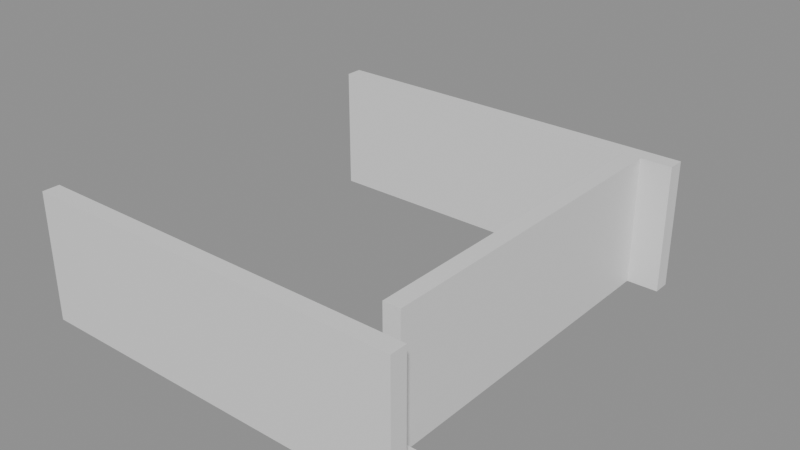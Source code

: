# Source: building_lego.blend  (saved by Blender 5.0.119; exported with 4.5.12 LTS)
import bpy
from mathutils import Matrix  # noqa: F401  (used for matrix-valued properties, if any)

bpy.ops.wm.read_factory_settings(use_empty=True)
scene = bpy.context.scene
scene.name = 'Scene'

# ---- collections
col_01_paredes_externas = bpy.data.collections.new('01_Paredes_Externas'); scene.collection.children.link(col_01_paredes_externas)
col_03_pisos_escadas = bpy.data.collections.new('03_Pisos_Escadas'); scene.collection.children.link(col_03_pisos_escadas)

# ---- materials (node trees are filled in below, after node groups)
mat_mat_parede_externa = bpy.data.materials.new('Mat_Parede_Externa')
mat_mat_pisos = bpy.data.materials.new('Mat_Pisos')

# ---- material node trees
mat_mat_parede_externa.use_nodes = True; mat_mat_parede_externa.node_tree.nodes.clear()
_N = mat_mat_parede_externa.node_tree.nodes; _L = mat_mat_parede_externa.node_tree.links
n0 = _N.new('ShaderNodeBsdfPrincipled'); n0.name = 'BSDF - Pré-fundamentado'; n0.location = (-200, 100)
n1 = _N.new('ShaderNodeOutputMaterial'); n1.name = 'Saída de material'; n1.location = (200, 100)
_L.new(n0.outputs[0], n1.inputs[0])
n1.is_active_output = True
mat_mat_pisos.use_nodes = True; mat_mat_pisos.node_tree.nodes.clear()
_N = mat_mat_pisos.node_tree.nodes; _L = mat_mat_pisos.node_tree.links
n0 = _N.new('ShaderNodeBsdfPrincipled'); n0.name = 'BSDF - Pré-fundamentado'; n0.location = (-200, 100)
n1 = _N.new('ShaderNodeOutputMaterial'); n1.name = 'Saída de material'; n1.location = (200, 100)
_L.new(n0.outputs[0], n1.inputs[0])
n1.is_active_output = True

# ---- meshes
me_bloco_dungeon_wall_4784_2135_z0 = bpy.data.meshes.new('Bloco_dungeon_wall_4784_2135_z0')
me_bloco_dungeon_wall_4784_2135_z0.from_pydata([(-0.5, -0.175, -1.32), (0.5, -0.175, -1.32), (0.5, 0.175, -1.32), (-0.5, 0.175, -1.32), (-0.5, -0.175, 1.32), (0.5, -0.175, 1.32), (0.5, 0.175, 1.32), (-0.5, 0.175, 1.32)], [], [(0, 1, 2, 3), (4, 7, 6, 5), (0, 4, 5, 1), (2, 6, 7, 3), (0, 3, 7, 4), (1, 5, 6, 2)])
me_bloco_dungeon_wall_4784_2135_z0.materials.append(mat_mat_parede_externa)
me_bloco_dungeon_wall_4784_2135_z0.update()
me_bloco_dungeon_wall_4785_2135_z0 = bpy.data.meshes.new('Bloco_dungeon_wall_4785_2135_z0')
me_bloco_dungeon_wall_4785_2135_z0.from_pydata([(-0.5, -0.175, -1.32), (0.5, -0.175, -1.32), (0.5, 0.175, -1.32), (-0.5, 0.175, -1.32), (-0.5, -0.175, 1.32), (0.5, -0.175, 1.32), (0.5, 0.175, 1.32), (-0.5, 0.175, 1.32)], [], [(0, 1, 2, 3), (4, 7, 6, 5), (0, 4, 5, 1), (2, 6, 7, 3), (0, 3, 7, 4), (1, 5, 6, 2)])
me_bloco_dungeon_wall_4785_2135_z0.materials.append(mat_mat_parede_externa)
me_bloco_dungeon_wall_4785_2135_z0.update()
me_bloco_dungeon_wall_4786_2135_z0 = bpy.data.meshes.new('Bloco_dungeon_wall_4786_2135_z0')
me_bloco_dungeon_wall_4786_2135_z0.from_pydata([(-0.5, -0.175, -1.32), (0.5, -0.175, -1.32), (0.5, 0.175, -1.32), (-0.5, 0.175, -1.32), (-0.5, -0.175, 1.32), (0.5, -0.175, 1.32), (0.5, 0.175, 1.32), (-0.5, 0.175, 1.32)], [], [(0, 1, 2, 3), (4, 7, 6, 5), (0, 4, 5, 1), (2, 6, 7, 3), (0, 3, 7, 4), (1, 5, 6, 2)])
me_bloco_dungeon_wall_4786_2135_z0.materials.append(mat_mat_parede_externa)
me_bloco_dungeon_wall_4786_2135_z0.update()
me_bloco_dungeon_wall_4787_2135_z0 = bpy.data.meshes.new('Bloco_dungeon_wall_4787_2135_z0')
me_bloco_dungeon_wall_4787_2135_z0.from_pydata([(-0.5, -0.175, -1.32), (0.5, -0.175, -1.32), (0.5, 0.175, -1.32), (-0.5, 0.175, -1.32), (-0.5, -0.175, 1.32), (0.5, -0.175, 1.32), (0.5, 0.175, 1.32), (-0.5, 0.175, 1.32)], [], [(0, 1, 2, 3), (4, 7, 6, 5), (0, 4, 5, 1), (2, 6, 7, 3), (0, 3, 7, 4), (1, 5, 6, 2)])
me_bloco_dungeon_wall_4787_2135_z0.materials.append(mat_mat_parede_externa)
me_bloco_dungeon_wall_4787_2135_z0.update()
me_bloco_dungeon_wall_4788_2135_z0 = bpy.data.meshes.new('Bloco_dungeon_wall_4788_2135_z0')
me_bloco_dungeon_wall_4788_2135_z0.from_pydata([(-0.5, -0.175, -1.32), (0.5, -0.175, -1.32), (0.5, 0.175, -1.32), (-0.5, 0.175, -1.32), (-0.5, -0.175, 1.32), (0.5, -0.175, 1.32), (0.5, 0.175, 1.32), (-0.5, 0.175, 1.32)], [], [(0, 1, 2, 3), (4, 7, 6, 5), (0, 4, 5, 1), (2, 6, 7, 3), (0, 3, 7, 4), (1, 5, 6, 2)])
me_bloco_dungeon_wall_4788_2135_z0.materials.append(mat_mat_parede_externa)
me_bloco_dungeon_wall_4788_2135_z0.update()
me_bloco_dungeon_wall_4789_2135_z0 = bpy.data.meshes.new('Bloco_dungeon_wall_4789_2135_z0')
me_bloco_dungeon_wall_4789_2135_z0.from_pydata([(-0.5, -0.175, -1.32), (0.5, -0.175, -1.32), (0.5, 0.175, -1.32), (-0.5, 0.175, -1.32), (-0.5, -0.175, 1.32), (0.5, -0.175, 1.32), (0.5, 0.175, 1.32), (-0.5, 0.175, 1.32)], [], [(0, 1, 2, 3), (4, 7, 6, 5), (0, 4, 5, 1), (2, 6, 7, 3), (0, 3, 7, 4), (1, 5, 6, 2)])
me_bloco_dungeon_wall_4789_2135_z0.materials.append(mat_mat_parede_externa)
me_bloco_dungeon_wall_4789_2135_z0.update()
me_bloco_dungeon_wall_4790_2135_z0 = bpy.data.meshes.new('Bloco_dungeon_wall_4790_2135_z0')
me_bloco_dungeon_wall_4790_2135_z0.from_pydata([(-0.5, -0.175, -1.32), (0.5, -0.175, -1.32), (0.5, 0.175, -1.32), (-0.5, 0.175, -1.32), (-0.5, -0.175, 1.32), (0.5, -0.175, 1.32), (0.5, 0.175, 1.32), (-0.5, 0.175, 1.32)], [], [(0, 1, 2, 3), (4, 7, 6, 5), (0, 4, 5, 1), (2, 6, 7, 3), (0, 3, 7, 4), (1, 5, 6, 2)])
me_bloco_dungeon_wall_4790_2135_z0.materials.append(mat_mat_parede_externa)
me_bloco_dungeon_wall_4790_2135_z0.update()
me_bloco_dungeon_wall_4791_2135_z0 = bpy.data.meshes.new('Bloco_dungeon_wall_4791_2135_z0')
me_bloco_dungeon_wall_4791_2135_z0.from_pydata([(-0.5, -0.175, -1.32), (0.5, -0.175, -1.32), (0.5, 0.175, -1.32), (-0.5, 0.175, -1.32), (-0.5, -0.175, 1.32), (0.5, -0.175, 1.32), (0.5, 0.175, 1.32), (-0.5, 0.175, 1.32)], [], [(0, 1, 2, 3), (4, 7, 6, 5), (0, 4, 5, 1), (2, 6, 7, 3), (0, 3, 7, 4), (1, 5, 6, 2)])
me_bloco_dungeon_wall_4791_2135_z0.materials.append(mat_mat_parede_externa)
me_bloco_dungeon_wall_4791_2135_z0.update()
me_bloco_dungeon_wall_4784_2143_z0 = bpy.data.meshes.new('Bloco_dungeon_wall_4784_2143_z0')
me_bloco_dungeon_wall_4784_2143_z0.from_pydata([(-0.5, -0.175, -1.32), (0.5, -0.175, -1.32), (0.5, 0.175, -1.32), (-0.5, 0.175, -1.32), (-0.5, -0.175, 1.32), (0.5, -0.175, 1.32), (0.5, 0.175, 1.32), (-0.5, 0.175, 1.32)], [], [(0, 1, 2, 3), (4, 7, 6, 5), (0, 4, 5, 1), (2, 6, 7, 3), (0, 3, 7, 4), (1, 5, 6, 2)])
me_bloco_dungeon_wall_4784_2143_z0.materials.append(mat_mat_parede_externa)
me_bloco_dungeon_wall_4784_2143_z0.update()
me_bloco_dungeon_wall_4785_2143_z0 = bpy.data.meshes.new('Bloco_dungeon_wall_4785_2143_z0')
me_bloco_dungeon_wall_4785_2143_z0.from_pydata([(-0.5, -0.175, -1.32), (0.5, -0.175, -1.32), (0.5, 0.175, -1.32), (-0.5, 0.175, -1.32), (-0.5, -0.175, 1.32), (0.5, -0.175, 1.32), (0.5, 0.175, 1.32), (-0.5, 0.175, 1.32)], [], [(0, 1, 2, 3), (4, 7, 6, 5), (0, 4, 5, 1), (2, 6, 7, 3), (0, 3, 7, 4), (1, 5, 6, 2)])
me_bloco_dungeon_wall_4785_2143_z0.materials.append(mat_mat_parede_externa)
me_bloco_dungeon_wall_4785_2143_z0.update()
me_bloco_dungeon_wall_4786_2143_z0 = bpy.data.meshes.new('Bloco_dungeon_wall_4786_2143_z0')
me_bloco_dungeon_wall_4786_2143_z0.from_pydata([(-0.5, -0.175, -1.32), (0.5, -0.175, -1.32), (0.5, 0.175, -1.32), (-0.5, 0.175, -1.32), (-0.5, -0.175, 1.32), (0.5, -0.175, 1.32), (0.5, 0.175, 1.32), (-0.5, 0.175, 1.32)], [], [(0, 1, 2, 3), (4, 7, 6, 5), (0, 4, 5, 1), (2, 6, 7, 3), (0, 3, 7, 4), (1, 5, 6, 2)])
me_bloco_dungeon_wall_4786_2143_z0.materials.append(mat_mat_parede_externa)
me_bloco_dungeon_wall_4786_2143_z0.update()
me_bloco_dungeon_wall_4787_2143_z0 = bpy.data.meshes.new('Bloco_dungeon_wall_4787_2143_z0')
me_bloco_dungeon_wall_4787_2143_z0.from_pydata([(-0.5, -0.175, -1.32), (0.5, -0.175, -1.32), (0.5, 0.175, -1.32), (-0.5, 0.175, -1.32), (-0.5, -0.175, 1.32), (0.5, -0.175, 1.32), (0.5, 0.175, 1.32), (-0.5, 0.175, 1.32)], [], [(0, 1, 2, 3), (4, 7, 6, 5), (0, 4, 5, 1), (2, 6, 7, 3), (0, 3, 7, 4), (1, 5, 6, 2)])
me_bloco_dungeon_wall_4787_2143_z0.materials.append(mat_mat_parede_externa)
me_bloco_dungeon_wall_4787_2143_z0.update()
me_bloco_dungeon_wall_4788_2143_z0 = bpy.data.meshes.new('Bloco_dungeon_wall_4788_2143_z0')
me_bloco_dungeon_wall_4788_2143_z0.from_pydata([(-0.5, -0.175, -1.32), (0.5, -0.175, -1.32), (0.5, 0.175, -1.32), (-0.5, 0.175, -1.32), (-0.5, -0.175, 1.32), (0.5, -0.175, 1.32), (0.5, 0.175, 1.32), (-0.5, 0.175, 1.32)], [], [(0, 1, 2, 3), (4, 7, 6, 5), (0, 4, 5, 1), (2, 6, 7, 3), (0, 3, 7, 4), (1, 5, 6, 2)])
me_bloco_dungeon_wall_4788_2143_z0.materials.append(mat_mat_parede_externa)
me_bloco_dungeon_wall_4788_2143_z0.update()
me_bloco_dungeon_wall_4789_2143_z0 = bpy.data.meshes.new('Bloco_dungeon_wall_4789_2143_z0')
me_bloco_dungeon_wall_4789_2143_z0.from_pydata([(-0.5, -0.175, -1.32), (0.5, -0.175, -1.32), (0.5, 0.175, -1.32), (-0.5, 0.175, -1.32), (-0.5, -0.175, 1.32), (0.5, -0.175, 1.32), (0.5, 0.175, 1.32), (-0.5, 0.175, 1.32)], [], [(0, 1, 2, 3), (4, 7, 6, 5), (0, 4, 5, 1), (2, 6, 7, 3), (0, 3, 7, 4), (1, 5, 6, 2)])
me_bloco_dungeon_wall_4789_2143_z0.materials.append(mat_mat_parede_externa)
me_bloco_dungeon_wall_4789_2143_z0.update()
me_bloco_dungeon_wall_4790_2143_z0 = bpy.data.meshes.new('Bloco_dungeon_wall_4790_2143_z0')
me_bloco_dungeon_wall_4790_2143_z0.from_pydata([(-0.5, -0.175, -1.32), (0.5, -0.175, -1.32), (0.5, 0.175, -1.32), (-0.5, 0.175, -1.32), (-0.5, -0.175, 1.32), (0.5, -0.175, 1.32), (0.5, 0.175, 1.32), (-0.5, 0.175, 1.32)], [], [(0, 1, 2, 3), (4, 7, 6, 5), (0, 4, 5, 1), (2, 6, 7, 3), (0, 3, 7, 4), (1, 5, 6, 2)])
me_bloco_dungeon_wall_4790_2143_z0.materials.append(mat_mat_parede_externa)
me_bloco_dungeon_wall_4790_2143_z0.update()
me_bloco_dungeon_wall_4791_2143_z0 = bpy.data.meshes.new('Bloco_dungeon_wall_4791_2143_z0')
me_bloco_dungeon_wall_4791_2143_z0.from_pydata([(-0.5, -0.175, -1.32), (0.5, -0.175, -1.32), (0.5, 0.175, -1.32), (-0.5, 0.175, -1.32), (-0.5, -0.175, 1.32), (0.5, -0.175, 1.32), (0.5, 0.175, 1.32), (-0.5, 0.175, 1.32)], [], [(0, 1, 2, 3), (4, 7, 6, 5), (0, 4, 5, 1), (2, 6, 7, 3), (0, 3, 7, 4), (1, 5, 6, 2)])
me_bloco_dungeon_wall_4791_2143_z0.materials.append(mat_mat_parede_externa)
me_bloco_dungeon_wall_4791_2143_z0.update()
me_bloco_dungeon_wall_4791_2136_z0 = bpy.data.meshes.new('Bloco_dungeon_wall_4791_2136_z0')
me_bloco_dungeon_wall_4791_2136_z0.from_pydata([(-0.175, -0.5, -1.32), (0.175, -0.5, -1.32), (0.175, 0.5, -1.32), (-0.175, 0.5, -1.32), (-0.175, -0.5, 1.32), (0.175, -0.5, 1.32), (0.175, 0.5, 1.32), (-0.175, 0.5, 1.32)], [], [(0, 1, 2, 3), (4, 7, 6, 5), (0, 4, 5, 1), (2, 6, 7, 3), (0, 3, 7, 4), (1, 5, 6, 2)])
me_bloco_dungeon_wall_4791_2136_z0.materials.append(mat_mat_parede_externa)
me_bloco_dungeon_wall_4791_2136_z0.update()
me_bloco_dungeon_wall_4791_2137_z0 = bpy.data.meshes.new('Bloco_dungeon_wall_4791_2137_z0')
me_bloco_dungeon_wall_4791_2137_z0.from_pydata([(-0.175, -0.5, -1.32), (0.175, -0.5, -1.32), (0.175, 0.5, -1.32), (-0.175, 0.5, -1.32), (-0.175, -0.5, 1.32), (0.175, -0.5, 1.32), (0.175, 0.5, 1.32), (-0.175, 0.5, 1.32)], [], [(0, 1, 2, 3), (4, 7, 6, 5), (0, 4, 5, 1), (2, 6, 7, 3), (0, 3, 7, 4), (1, 5, 6, 2)])
me_bloco_dungeon_wall_4791_2137_z0.materials.append(mat_mat_parede_externa)
me_bloco_dungeon_wall_4791_2137_z0.update()
me_bloco_dungeon_wall_4791_2138_z0 = bpy.data.meshes.new('Bloco_dungeon_wall_4791_2138_z0')
me_bloco_dungeon_wall_4791_2138_z0.from_pydata([(-0.175, -0.5, -1.32), (0.175, -0.5, -1.32), (0.175, 0.5, -1.32), (-0.175, 0.5, -1.32), (-0.175, -0.5, 1.32), (0.175, -0.5, 1.32), (0.175, 0.5, 1.32), (-0.175, 0.5, 1.32)], [], [(0, 1, 2, 3), (4, 7, 6, 5), (0, 4, 5, 1), (2, 6, 7, 3), (0, 3, 7, 4), (1, 5, 6, 2)])
me_bloco_dungeon_wall_4791_2138_z0.materials.append(mat_mat_parede_externa)
me_bloco_dungeon_wall_4791_2138_z0.update()
me_bloco_dungeon_wall_4791_2139_z0 = bpy.data.meshes.new('Bloco_dungeon_wall_4791_2139_z0')
me_bloco_dungeon_wall_4791_2139_z0.from_pydata([(-0.175, -0.5, -1.32), (0.175, -0.5, -1.32), (0.175, 0.5, -1.32), (-0.175, 0.5, -1.32), (-0.175, -0.5, 1.32), (0.175, -0.5, 1.32), (0.175, 0.5, 1.32), (-0.175, 0.5, 1.32)], [], [(0, 1, 2, 3), (4, 7, 6, 5), (0, 4, 5, 1), (2, 6, 7, 3), (0, 3, 7, 4), (1, 5, 6, 2)])
me_bloco_dungeon_wall_4791_2139_z0.materials.append(mat_mat_parede_externa)
me_bloco_dungeon_wall_4791_2139_z0.update()
me_bloco_dungeon_wall_4791_2140_z0 = bpy.data.meshes.new('Bloco_dungeon_wall_4791_2140_z0')
me_bloco_dungeon_wall_4791_2140_z0.from_pydata([(-0.175, -0.5, -1.32), (0.175, -0.5, -1.32), (0.175, 0.5, -1.32), (-0.175, 0.5, -1.32), (-0.175, -0.5, 1.32), (0.175, -0.5, 1.32), (0.175, 0.5, 1.32), (-0.175, 0.5, 1.32)], [], [(0, 1, 2, 3), (4, 7, 6, 5), (0, 4, 5, 1), (2, 6, 7, 3), (0, 3, 7, 4), (1, 5, 6, 2)])
me_bloco_dungeon_wall_4791_2140_z0.materials.append(mat_mat_parede_externa)
me_bloco_dungeon_wall_4791_2140_z0.update()
me_bloco_dungeon_wall_4791_2141_z0 = bpy.data.meshes.new('Bloco_dungeon_wall_4791_2141_z0')
me_bloco_dungeon_wall_4791_2141_z0.from_pydata([(-0.175, -0.5, -1.32), (0.175, -0.5, -1.32), (0.175, 0.5, -1.32), (-0.175, 0.5, -1.32), (-0.175, -0.5, 1.32), (0.175, -0.5, 1.32), (0.175, 0.5, 1.32), (-0.175, 0.5, 1.32)], [], [(0, 1, 2, 3), (4, 7, 6, 5), (0, 4, 5, 1), (2, 6, 7, 3), (0, 3, 7, 4), (1, 5, 6, 2)])
me_bloco_dungeon_wall_4791_2141_z0.materials.append(mat_mat_parede_externa)
me_bloco_dungeon_wall_4791_2141_z0.update()
me_bloco_dungeon_wall_4791_2142_z0 = bpy.data.meshes.new('Bloco_dungeon_wall_4791_2142_z0')
me_bloco_dungeon_wall_4791_2142_z0.from_pydata([(-0.175, -0.5, -1.32), (0.175, -0.5, -1.32), (0.175, 0.5, -1.32), (-0.175, 0.5, -1.32), (-0.175, -0.5, 1.32), (0.175, -0.5, 1.32), (0.175, 0.5, 1.32), (-0.175, 0.5, 1.32)], [], [(0, 1, 2, 3), (4, 7, 6, 5), (0, 4, 5, 1), (2, 6, 7, 3), (0, 3, 7, 4), (1, 5, 6, 2)])
me_bloco_dungeon_wall_4791_2142_z0.materials.append(mat_mat_parede_externa)
me_bloco_dungeon_wall_4791_2142_z0.update()
me_degrau_4791_2135_z0 = bpy.data.meshes.new('Degrau_4791_2135_z0')
me_degrau_4791_2135_z0.from_pydata([(-0.5, -0.5, -0.125), (0.5, -0.5, -0.125), (0.5, 0.5, -0.125), (-0.5, 0.5, -0.125), (-0.5, -0.5, 0.125), (0.5, -0.5, 0.125), (0.5, 0.5, 0.125), (-0.5, 0.5, 0.125)], [], [(0, 1, 2, 3), (4, 7, 6, 5), (0, 4, 5, 1), (2, 6, 7, 3), (0, 3, 7, 4), (1, 5, 6, 2)])
me_degrau_4791_2135_z0.materials.append(mat_mat_pisos)
me_degrau_4791_2135_z0.update()
me_degrau_4784_2144_z0 = bpy.data.meshes.new('Degrau_4784_2144_z0')
me_degrau_4784_2144_z0.from_pydata([(-0.5, -0.5, -0.125), (0.5, -0.5, -0.125), (0.5, 0.5, -0.125), (-0.5, 0.5, -0.125), (-0.5, -0.5, 0.125), (0.5, -0.5, 0.125), (0.5, 0.5, 0.125), (-0.5, 0.5, 0.125)], [], [(0, 1, 2, 3), (4, 7, 6, 5), (0, 4, 5, 1), (2, 6, 7, 3), (0, 3, 7, 4), (1, 5, 6, 2)])
me_degrau_4784_2144_z0.materials.append(mat_mat_pisos)
me_degrau_4784_2144_z0.update()

# ---- objects
ob_parede_externa_norte_y2135_x4784_4791 = bpy.data.objects.new('Parede_Externa_Norte_Y2135_X4784_4791', None)
ob_bloco_dungeon_wall_4784_2135_z0 = bpy.data.objects.new('Bloco_dungeon_wall_4784_2135_z0', me_bloco_dungeon_wall_4784_2135_z0)
ob_bloco_dungeon_wall_4785_2135_z0 = bpy.data.objects.new('Bloco_dungeon_wall_4785_2135_z0', me_bloco_dungeon_wall_4785_2135_z0)
ob_bloco_dungeon_wall_4786_2135_z0 = bpy.data.objects.new('Bloco_dungeon_wall_4786_2135_z0', me_bloco_dungeon_wall_4786_2135_z0)
ob_bloco_dungeon_wall_4787_2135_z0 = bpy.data.objects.new('Bloco_dungeon_wall_4787_2135_z0', me_bloco_dungeon_wall_4787_2135_z0)
ob_bloco_dungeon_wall_4788_2135_z0 = bpy.data.objects.new('Bloco_dungeon_wall_4788_2135_z0', me_bloco_dungeon_wall_4788_2135_z0)
ob_bloco_dungeon_wall_4789_2135_z0 = bpy.data.objects.new('Bloco_dungeon_wall_4789_2135_z0', me_bloco_dungeon_wall_4789_2135_z0)
ob_bloco_dungeon_wall_4790_2135_z0 = bpy.data.objects.new('Bloco_dungeon_wall_4790_2135_z0', me_bloco_dungeon_wall_4790_2135_z0)
ob_bloco_dungeon_wall_4791_2135_z0 = bpy.data.objects.new('Bloco_dungeon_wall_4791_2135_z0', me_bloco_dungeon_wall_4791_2135_z0)
ob_parede_externa_sul_y2143_x4784_4791 = bpy.data.objects.new('Parede_Externa_Sul_Y2143_X4784_4791', None)
ob_bloco_dungeon_wall_4784_2143_z0 = bpy.data.objects.new('Bloco_dungeon_wall_4784_2143_z0', me_bloco_dungeon_wall_4784_2143_z0)
ob_bloco_dungeon_wall_4785_2143_z0 = bpy.data.objects.new('Bloco_dungeon_wall_4785_2143_z0', me_bloco_dungeon_wall_4785_2143_z0)
ob_bloco_dungeon_wall_4786_2143_z0 = bpy.data.objects.new('Bloco_dungeon_wall_4786_2143_z0', me_bloco_dungeon_wall_4786_2143_z0)
ob_bloco_dungeon_wall_4787_2143_z0 = bpy.data.objects.new('Bloco_dungeon_wall_4787_2143_z0', me_bloco_dungeon_wall_4787_2143_z0)
ob_bloco_dungeon_wall_4788_2143_z0 = bpy.data.objects.new('Bloco_dungeon_wall_4788_2143_z0', me_bloco_dungeon_wall_4788_2143_z0)
ob_bloco_dungeon_wall_4789_2143_z0 = bpy.data.objects.new('Bloco_dungeon_wall_4789_2143_z0', me_bloco_dungeon_wall_4789_2143_z0)
ob_bloco_dungeon_wall_4790_2143_z0 = bpy.data.objects.new('Bloco_dungeon_wall_4790_2143_z0', me_bloco_dungeon_wall_4790_2143_z0)
ob_bloco_dungeon_wall_4791_2143_z0 = bpy.data.objects.new('Bloco_dungeon_wall_4791_2143_z0', me_bloco_dungeon_wall_4791_2143_z0)
ob_parede_externa_leste_x4791_y2136_2142 = bpy.data.objects.new('Parede_Externa_Leste_X4791_Y2136_2142', None)
ob_bloco_dungeon_wall_4791_2136_z0 = bpy.data.objects.new('Bloco_dungeon_wall_4791_2136_z0', me_bloco_dungeon_wall_4791_2136_z0)
ob_bloco_dungeon_wall_4791_2137_z0 = bpy.data.objects.new('Bloco_dungeon_wall_4791_2137_z0', me_bloco_dungeon_wall_4791_2137_z0)
ob_bloco_dungeon_wall_4791_2138_z0 = bpy.data.objects.new('Bloco_dungeon_wall_4791_2138_z0', me_bloco_dungeon_wall_4791_2138_z0)
ob_bloco_dungeon_wall_4791_2139_z0 = bpy.data.objects.new('Bloco_dungeon_wall_4791_2139_z0', me_bloco_dungeon_wall_4791_2139_z0)
ob_bloco_dungeon_wall_4791_2140_z0 = bpy.data.objects.new('Bloco_dungeon_wall_4791_2140_z0', me_bloco_dungeon_wall_4791_2140_z0)
ob_bloco_dungeon_wall_4791_2141_z0 = bpy.data.objects.new('Bloco_dungeon_wall_4791_2141_z0', me_bloco_dungeon_wall_4791_2141_z0)
ob_bloco_dungeon_wall_4791_2142_z0 = bpy.data.objects.new('Bloco_dungeon_wall_4791_2142_z0', me_bloco_dungeon_wall_4791_2142_z0)
ob_escadas_corrim_os = bpy.data.objects.new('Escadas_Corrimãos', None)
ob_degrau_4791_2135_z0 = bpy.data.objects.new('Degrau_4791_2135_z0', me_degrau_4791_2135_z0)
ob_degrau_4784_2144_z0 = bpy.data.objects.new('Degrau_4784_2144_z0', me_degrau_4784_2144_z0)

# ---- transforms, parenting, visibility, modifiers, constraints
ob_parede_externa_norte_y2135_x4784_4791.location = (0.0, -4.5, 0.0)
ob_parede_externa_norte_y2135_x4784_4791.empty_display_type = 'CUBE'
ob_bloco_dungeon_wall_4784_2135_z0.parent = ob_parede_externa_norte_y2135_x4784_4791
ob_bloco_dungeon_wall_4784_2135_z0.matrix_parent_inverse = Matrix(((1.0, -0.0, 0.0, -0.0), (-0.0, 1.0, -0.0, 4.5), (0.0, -0.0, 1.0, -0.0), (-0.0, 0.0, -0.0, 1.0)))
ob_bloco_dungeon_wall_4784_2135_z0.location = (-3.5, -4.825, 1.32)
ob_bloco_dungeon_wall_4785_2135_z0.parent = ob_parede_externa_norte_y2135_x4784_4791
ob_bloco_dungeon_wall_4785_2135_z0.matrix_parent_inverse = Matrix(((1.0, -0.0, 0.0, -0.0), (-0.0, 1.0, -0.0, 4.5), (0.0, -0.0, 1.0, -0.0), (-0.0, 0.0, -0.0, 1.0)))
ob_bloco_dungeon_wall_4785_2135_z0.location = (-2.5, -4.825, 1.32)
ob_bloco_dungeon_wall_4786_2135_z0.parent = ob_parede_externa_norte_y2135_x4784_4791
ob_bloco_dungeon_wall_4786_2135_z0.matrix_parent_inverse = Matrix(((1.0, -0.0, 0.0, -0.0), (-0.0, 1.0, -0.0, 4.5), (0.0, -0.0, 1.0, -0.0), (-0.0, 0.0, -0.0, 1.0)))
ob_bloco_dungeon_wall_4786_2135_z0.location = (-1.5, -4.825, 1.32)
ob_bloco_dungeon_wall_4787_2135_z0.parent = ob_parede_externa_norte_y2135_x4784_4791
ob_bloco_dungeon_wall_4787_2135_z0.matrix_parent_inverse = Matrix(((1.0, -0.0, 0.0, -0.0), (-0.0, 1.0, -0.0, 4.5), (0.0, -0.0, 1.0, -0.0), (-0.0, 0.0, -0.0, 1.0)))
ob_bloco_dungeon_wall_4787_2135_z0.location = (-0.5, -4.825, 1.32)
ob_bloco_dungeon_wall_4788_2135_z0.parent = ob_parede_externa_norte_y2135_x4784_4791
ob_bloco_dungeon_wall_4788_2135_z0.matrix_parent_inverse = Matrix(((1.0, -0.0, 0.0, -0.0), (-0.0, 1.0, -0.0, 4.5), (0.0, -0.0, 1.0, -0.0), (-0.0, 0.0, -0.0, 1.0)))
ob_bloco_dungeon_wall_4788_2135_z0.location = (0.5, -4.825, 1.32)
ob_bloco_dungeon_wall_4789_2135_z0.parent = ob_parede_externa_norte_y2135_x4784_4791
ob_bloco_dungeon_wall_4789_2135_z0.matrix_parent_inverse = Matrix(((1.0, -0.0, 0.0, -0.0), (-0.0, 1.0, -0.0, 4.5), (0.0, -0.0, 1.0, -0.0), (-0.0, 0.0, -0.0, 1.0)))
ob_bloco_dungeon_wall_4789_2135_z0.location = (1.5, -4.825, 1.32)
ob_bloco_dungeon_wall_4790_2135_z0.parent = ob_parede_externa_norte_y2135_x4784_4791
ob_bloco_dungeon_wall_4790_2135_z0.matrix_parent_inverse = Matrix(((1.0, -0.0, 0.0, -0.0), (-0.0, 1.0, -0.0, 4.5), (0.0, -0.0, 1.0, -0.0), (-0.0, 0.0, -0.0, 1.0)))
ob_bloco_dungeon_wall_4790_2135_z0.location = (2.5, -4.825, 1.32)
ob_bloco_dungeon_wall_4791_2135_z0.parent = ob_parede_externa_norte_y2135_x4784_4791
ob_bloco_dungeon_wall_4791_2135_z0.matrix_parent_inverse = Matrix(((1.0, -0.0, 0.0, -0.0), (-0.0, 1.0, -0.0, 4.5), (0.0, -0.0, 1.0, -0.0), (-0.0, 0.0, -0.0, 1.0)))
ob_bloco_dungeon_wall_4791_2135_z0.location = (3.5, -4.825, 1.32)
ob_parede_externa_sul_y2143_x4784_4791.location = (0.0, 3.5, 0.0)
ob_parede_externa_sul_y2143_x4784_4791.empty_display_type = 'CUBE'
ob_bloco_dungeon_wall_4784_2143_z0.parent = ob_parede_externa_sul_y2143_x4784_4791
ob_bloco_dungeon_wall_4784_2143_z0.matrix_parent_inverse = Matrix(((1.0, -0.0, 0.0, -0.0), (-0.0, 1.0, -0.0, -3.5), (0.0, -0.0, 1.0, -0.0), (-0.0, 0.0, -0.0, 1.0)))
ob_bloco_dungeon_wall_4784_2143_z0.location = (-3.5, 3.175, 1.32)
ob_bloco_dungeon_wall_4785_2143_z0.parent = ob_parede_externa_sul_y2143_x4784_4791
ob_bloco_dungeon_wall_4785_2143_z0.matrix_parent_inverse = Matrix(((1.0, -0.0, 0.0, -0.0), (-0.0, 1.0, -0.0, -3.5), (0.0, -0.0, 1.0, -0.0), (-0.0, 0.0, -0.0, 1.0)))
ob_bloco_dungeon_wall_4785_2143_z0.location = (-2.5, 3.175, 1.32)
ob_bloco_dungeon_wall_4786_2143_z0.parent = ob_parede_externa_sul_y2143_x4784_4791
ob_bloco_dungeon_wall_4786_2143_z0.matrix_parent_inverse = Matrix(((1.0, -0.0, 0.0, -0.0), (-0.0, 1.0, -0.0, -3.5), (0.0, -0.0, 1.0, -0.0), (-0.0, 0.0, -0.0, 1.0)))
ob_bloco_dungeon_wall_4786_2143_z0.location = (-1.5, 3.175, 1.32)
ob_bloco_dungeon_wall_4787_2143_z0.parent = ob_parede_externa_sul_y2143_x4784_4791
ob_bloco_dungeon_wall_4787_2143_z0.matrix_parent_inverse = Matrix(((1.0, -0.0, 0.0, -0.0), (-0.0, 1.0, -0.0, -3.5), (0.0, -0.0, 1.0, -0.0), (-0.0, 0.0, -0.0, 1.0)))
ob_bloco_dungeon_wall_4787_2143_z0.location = (-0.5, 3.175, 1.32)
ob_bloco_dungeon_wall_4788_2143_z0.parent = ob_parede_externa_sul_y2143_x4784_4791
ob_bloco_dungeon_wall_4788_2143_z0.matrix_parent_inverse = Matrix(((1.0, -0.0, 0.0, -0.0), (-0.0, 1.0, -0.0, -3.5), (0.0, -0.0, 1.0, -0.0), (-0.0, 0.0, -0.0, 1.0)))
ob_bloco_dungeon_wall_4788_2143_z0.location = (0.5, 3.175, 1.32)
ob_bloco_dungeon_wall_4789_2143_z0.parent = ob_parede_externa_sul_y2143_x4784_4791
ob_bloco_dungeon_wall_4789_2143_z0.matrix_parent_inverse = Matrix(((1.0, -0.0, 0.0, -0.0), (-0.0, 1.0, -0.0, -3.5), (0.0, -0.0, 1.0, -0.0), (-0.0, 0.0, -0.0, 1.0)))
ob_bloco_dungeon_wall_4789_2143_z0.location = (1.5, 3.175, 1.32)
ob_bloco_dungeon_wall_4790_2143_z0.parent = ob_parede_externa_sul_y2143_x4784_4791
ob_bloco_dungeon_wall_4790_2143_z0.matrix_parent_inverse = Matrix(((1.0, -0.0, 0.0, -0.0), (-0.0, 1.0, -0.0, -3.5), (0.0, -0.0, 1.0, -0.0), (-0.0, 0.0, -0.0, 1.0)))
ob_bloco_dungeon_wall_4790_2143_z0.location = (2.5, 3.175, 1.32)
ob_bloco_dungeon_wall_4791_2143_z0.parent = ob_parede_externa_sul_y2143_x4784_4791
ob_bloco_dungeon_wall_4791_2143_z0.matrix_parent_inverse = Matrix(((1.0, -0.0, 0.0, -0.0), (-0.0, 1.0, -0.0, -3.5), (0.0, -0.0, 1.0, -0.0), (-0.0, 0.0, -0.0, 1.0)))
ob_bloco_dungeon_wall_4791_2143_z0.location = (3.5, 3.175, 1.32)
ob_parede_externa_leste_x4791_y2136_2142.location = (3.5, -0.5, 0.0)
ob_parede_externa_leste_x4791_y2136_2142.empty_display_type = 'CUBE'
ob_bloco_dungeon_wall_4791_2136_z0.parent = ob_parede_externa_leste_x4791_y2136_2142
ob_bloco_dungeon_wall_4791_2136_z0.matrix_parent_inverse = Matrix(((1.0, -0.0, 0.0, -3.5), (-0.0, 1.0, -0.0, 0.5), (0.0, -0.0, 1.0, -0.0), (-0.0, 0.0, -0.0, 1.0)))
ob_bloco_dungeon_wall_4791_2136_z0.location = (3.175, -3.5, 1.32)
ob_bloco_dungeon_wall_4791_2137_z0.parent = ob_parede_externa_leste_x4791_y2136_2142
ob_bloco_dungeon_wall_4791_2137_z0.matrix_parent_inverse = Matrix(((1.0, -0.0, 0.0, -3.5), (-0.0, 1.0, -0.0, 0.5), (0.0, -0.0, 1.0, -0.0), (-0.0, 0.0, -0.0, 1.0)))
ob_bloco_dungeon_wall_4791_2137_z0.location = (3.175, -2.5, 1.32)
ob_bloco_dungeon_wall_4791_2138_z0.parent = ob_parede_externa_leste_x4791_y2136_2142
ob_bloco_dungeon_wall_4791_2138_z0.matrix_parent_inverse = Matrix(((1.0, -0.0, 0.0, -3.5), (-0.0, 1.0, -0.0, 0.5), (0.0, -0.0, 1.0, -0.0), (-0.0, 0.0, -0.0, 1.0)))
ob_bloco_dungeon_wall_4791_2138_z0.location = (3.175, -1.5, 1.32)
ob_bloco_dungeon_wall_4791_2139_z0.parent = ob_parede_externa_leste_x4791_y2136_2142
ob_bloco_dungeon_wall_4791_2139_z0.matrix_parent_inverse = Matrix(((1.0, -0.0, 0.0, -3.5), (-0.0, 1.0, -0.0, 0.5), (0.0, -0.0, 1.0, -0.0), (-0.0, 0.0, -0.0, 1.0)))
ob_bloco_dungeon_wall_4791_2139_z0.location = (3.175, -0.5, 1.32)
ob_bloco_dungeon_wall_4791_2140_z0.parent = ob_parede_externa_leste_x4791_y2136_2142
ob_bloco_dungeon_wall_4791_2140_z0.matrix_parent_inverse = Matrix(((1.0, -0.0, 0.0, -3.5), (-0.0, 1.0, -0.0, 0.5), (0.0, -0.0, 1.0, -0.0), (-0.0, 0.0, -0.0, 1.0)))
ob_bloco_dungeon_wall_4791_2140_z0.location = (3.175, 0.5, 1.32)
ob_bloco_dungeon_wall_4791_2141_z0.parent = ob_parede_externa_leste_x4791_y2136_2142
ob_bloco_dungeon_wall_4791_2141_z0.matrix_parent_inverse = Matrix(((1.0, -0.0, 0.0, -3.5), (-0.0, 1.0, -0.0, 0.5), (0.0, -0.0, 1.0, -0.0), (-0.0, 0.0, -0.0, 1.0)))
ob_bloco_dungeon_wall_4791_2141_z0.location = (3.175, 1.5, 1.32)
ob_bloco_dungeon_wall_4791_2142_z0.parent = ob_parede_externa_leste_x4791_y2136_2142
ob_bloco_dungeon_wall_4791_2142_z0.matrix_parent_inverse = Matrix(((1.0, -0.0, 0.0, -3.5), (-0.0, 1.0, -0.0, 0.5), (0.0, -0.0, 1.0, -0.0), (-0.0, 0.0, -0.0, 1.0)))
ob_bloco_dungeon_wall_4791_2142_z0.location = (3.175, 2.5, 1.32)
ob_escadas_corrim_os.location = (0.0, 0.0, 0.0)
ob_escadas_corrim_os.empty_display_type = 'CUBE'
ob_degrau_4791_2135_z0.parent = ob_escadas_corrim_os
ob_degrau_4791_2135_z0.location = (3.5, -4.5, 0.125)
ob_degrau_4784_2144_z0.parent = ob_escadas_corrim_os
ob_degrau_4784_2144_z0.location = (-3.5, 4.5, 0.125)

# ---- collection membership
col_01_paredes_externas.objects.link(ob_parede_externa_norte_y2135_x4784_4791)
col_01_paredes_externas.objects.link(ob_bloco_dungeon_wall_4784_2135_z0)
col_01_paredes_externas.objects.link(ob_bloco_dungeon_wall_4785_2135_z0)
col_01_paredes_externas.objects.link(ob_bloco_dungeon_wall_4786_2135_z0)
col_01_paredes_externas.objects.link(ob_bloco_dungeon_wall_4787_2135_z0)
col_01_paredes_externas.objects.link(ob_bloco_dungeon_wall_4788_2135_z0)
col_01_paredes_externas.objects.link(ob_bloco_dungeon_wall_4789_2135_z0)
col_01_paredes_externas.objects.link(ob_bloco_dungeon_wall_4790_2135_z0)
col_01_paredes_externas.objects.link(ob_bloco_dungeon_wall_4791_2135_z0)
col_01_paredes_externas.objects.link(ob_parede_externa_sul_y2143_x4784_4791)
col_01_paredes_externas.objects.link(ob_bloco_dungeon_wall_4784_2143_z0)
col_01_paredes_externas.objects.link(ob_bloco_dungeon_wall_4785_2143_z0)
col_01_paredes_externas.objects.link(ob_bloco_dungeon_wall_4786_2143_z0)
col_01_paredes_externas.objects.link(ob_bloco_dungeon_wall_4787_2143_z0)
col_01_paredes_externas.objects.link(ob_bloco_dungeon_wall_4788_2143_z0)
col_01_paredes_externas.objects.link(ob_bloco_dungeon_wall_4789_2143_z0)
col_01_paredes_externas.objects.link(ob_bloco_dungeon_wall_4790_2143_z0)
col_01_paredes_externas.objects.link(ob_bloco_dungeon_wall_4791_2143_z0)
col_01_paredes_externas.objects.link(ob_parede_externa_leste_x4791_y2136_2142)
col_01_paredes_externas.objects.link(ob_bloco_dungeon_wall_4791_2136_z0)
col_01_paredes_externas.objects.link(ob_bloco_dungeon_wall_4791_2137_z0)
col_01_paredes_externas.objects.link(ob_bloco_dungeon_wall_4791_2138_z0)
col_01_paredes_externas.objects.link(ob_bloco_dungeon_wall_4791_2139_z0)
col_01_paredes_externas.objects.link(ob_bloco_dungeon_wall_4791_2140_z0)
col_01_paredes_externas.objects.link(ob_bloco_dungeon_wall_4791_2141_z0)
col_01_paredes_externas.objects.link(ob_bloco_dungeon_wall_4791_2142_z0)
col_03_pisos_escadas.objects.link(ob_escadas_corrim_os)
col_03_pisos_escadas.objects.link(ob_degrau_4791_2135_z0)
col_03_pisos_escadas.objects.link(ob_degrau_4784_2144_z0)

# ---- scene / render settings (as saved in the file)
scene.frame_start = 1; scene.frame_end = 250; scene.frame_set(1)
scene.render.engine = 'BLENDER_EEVEE_NEXT'
scene.render.bake_bias = 0.0
scene.render.bake_samples = 0
scene.cycles.sampling_pattern = 'TABULATED_SOBOL'
scene.eevee.use_volume_custom_range = False
bpy.context.view_layer.update()

# ---- added for rendering (the .blend has no active camera and no usable light): camera, sun + grey world if the file has none
cam_auto = bpy.data.cameras.new('AutoCamera')
cam_auto.lens = 50.0
cam_auto.sensor_width = 36.0
cam_auto.clip_end = 1000.0
ob_auto_camera = bpy.data.objects.new('AutoCamera', cam_auto)
scene.collection.objects.link(ob_auto_camera)
ob_auto_camera.location = (12.0978, -14.5174, 10.9982)
ob_auto_camera.rotation_euler = (1.09748, -7.21219e-08, 0.694738)
scene.camera = ob_auto_camera
light_auto_sun = bpy.data.lights.new('AutoSun', 'SUN')
light_auto_sun.energy = 3.0
light_auto_sun.angle = 0.0523599
ob_auto_sun = bpy.data.objects.new('AutoSun', light_auto_sun)
scene.collection.objects.link(ob_auto_sun)
ob_auto_sun.rotation_euler = (0.872665, 0.174533, 0.523599)
if scene.world is None:
    world_auto = bpy.data.worlds.new('AutoWorld')
    world_auto.color = (0.3, 0.3, 0.3)
    scene.world = world_auto
bpy.context.view_layer.update()

